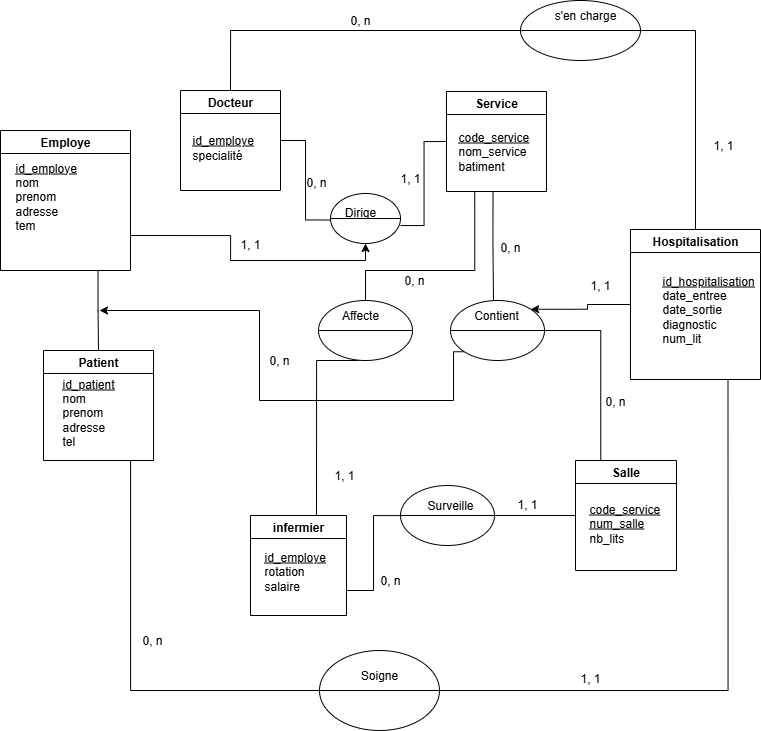

The diagram above was exported from draw.io. Its source (the exported page's mxGraphModel, read from the mxfile embedded in the PNG):
<mxGraphModel dx="1429" dy="758" grid="1" gridSize="10" guides="1" tooltips="1" connect="1" arrows="1" fold="1" page="1" pageScale="1" pageWidth="827" pageHeight="1169" math="0" shadow="0">
  <root>
    <mxCell id="0" />
    <mxCell id="1" parent="0" />
    <mxCell id="kr1Tt38KrGULmUKjjNE_-91" style="edgeStyle=orthogonalEdgeStyle;rounded=0;orthogonalLoop=1;jettySize=auto;html=1;exitX=0.75;exitY=1;exitDx=0;exitDy=0;entryX=0.5;entryY=0;entryDx=0;entryDy=0;endArrow=none;endFill=0;" edge="1" parent="1" source="kr1Tt38KrGULmUKjjNE_-1" target="kr1Tt38KrGULmUKjjNE_-21">
      <mxGeometry relative="1" as="geometry" />
    </mxCell>
    <mxCell id="kr1Tt38KrGULmUKjjNE_-95" style="edgeStyle=orthogonalEdgeStyle;rounded=0;orthogonalLoop=1;jettySize=auto;html=1;exitX=1;exitY=0.75;exitDx=0;exitDy=0;entryX=0.5;entryY=1;entryDx=0;entryDy=0;" edge="1" parent="1" source="kr1Tt38KrGULmUKjjNE_-1" target="kr1Tt38KrGULmUKjjNE_-24">
      <mxGeometry relative="1" as="geometry">
        <Array as="points">
          <mxPoint x="260" y="335" />
          <mxPoint x="260" y="360" />
          <mxPoint x="395" y="360" />
        </Array>
      </mxGeometry>
    </mxCell>
    <mxCell id="kr1Tt38KrGULmUKjjNE_-1" value="Employe" style="swimlane;whiteSpace=wrap;html=1;" vertex="1" parent="1">
      <mxGeometry x="30" y="230" width="130" height="140" as="geometry" />
    </mxCell>
    <mxCell id="kr1Tt38KrGULmUKjjNE_-2" value="&lt;u&gt;id_employe&lt;/u&gt;&lt;div&gt;nom&lt;/div&gt;&lt;div&gt;prenom&lt;/div&gt;&lt;div&gt;adresse&lt;/div&gt;&lt;div&gt;tem&lt;/div&gt;" style="text;html=1;align=left;verticalAlign=middle;whiteSpace=wrap;rounded=0;" vertex="1" parent="kr1Tt38KrGULmUKjjNE_-1">
      <mxGeometry x="13" y="51" width="60" height="30" as="geometry" />
    </mxCell>
    <mxCell id="kr1Tt38KrGULmUKjjNE_-41" style="edgeStyle=orthogonalEdgeStyle;rounded=0;orthogonalLoop=1;jettySize=auto;html=1;exitX=1;exitY=0.5;exitDx=0;exitDy=0;entryX=0;entryY=0.75;entryDx=0;entryDy=0;endArrow=none;endFill=0;" edge="1" parent="1" source="kr1Tt38KrGULmUKjjNE_-5" target="kr1Tt38KrGULmUKjjNE_-39">
      <mxGeometry relative="1" as="geometry" />
    </mxCell>
    <mxCell id="kr1Tt38KrGULmUKjjNE_-5" value="Docteur" style="swimlane;whiteSpace=wrap;html=1;" vertex="1" parent="1">
      <mxGeometry x="210" y="190" width="100" height="100" as="geometry" />
    </mxCell>
    <mxCell id="kr1Tt38KrGULmUKjjNE_-6" value="&lt;u&gt;id_employe&lt;/u&gt;&lt;div&gt;specialité&lt;/div&gt;" style="text;html=1;align=left;verticalAlign=middle;whiteSpace=wrap;rounded=0;" vertex="1" parent="kr1Tt38KrGULmUKjjNE_-5">
      <mxGeometry x="10" y="42" width="60" height="30" as="geometry" />
    </mxCell>
    <mxCell id="kr1Tt38KrGULmUKjjNE_-7" value="infermier" style="swimlane;whiteSpace=wrap;html=1;" vertex="1" parent="1">
      <mxGeometry x="280" y="615" width="96" height="100" as="geometry" />
    </mxCell>
    <mxCell id="kr1Tt38KrGULmUKjjNE_-8" value="&lt;u&gt;id_employe&lt;/u&gt;&lt;div&gt;rotation&lt;/div&gt;&lt;div&gt;salaire&lt;/div&gt;" style="text;html=1;align=left;verticalAlign=middle;whiteSpace=wrap;rounded=0;" vertex="1" parent="kr1Tt38KrGULmUKjjNE_-7">
      <mxGeometry x="12" y="22" width="58" height="68" as="geometry" />
    </mxCell>
    <mxCell id="kr1Tt38KrGULmUKjjNE_-9" value="Service" style="swimlane;whiteSpace=wrap;html=1;" vertex="1" parent="1">
      <mxGeometry x="476" y="191" width="100" height="100" as="geometry" />
    </mxCell>
    <mxCell id="kr1Tt38KrGULmUKjjNE_-10" value="&lt;u&gt;code_service&lt;/u&gt;&lt;div&gt;nom_service&lt;/div&gt;&lt;div&gt;batiment&lt;/div&gt;" style="text;html=1;align=left;verticalAlign=middle;whiteSpace=wrap;rounded=0;" vertex="1" parent="kr1Tt38KrGULmUKjjNE_-9">
      <mxGeometry x="10" y="20" width="73" height="80" as="geometry" />
    </mxCell>
    <mxCell id="kr1Tt38KrGULmUKjjNE_-11" value="Salle" style="swimlane;whiteSpace=wrap;html=1;" vertex="1" parent="1">
      <mxGeometry x="605" y="560" width="101" height="110" as="geometry" />
    </mxCell>
    <mxCell id="kr1Tt38KrGULmUKjjNE_-12" value="&lt;u&gt;code_service&lt;/u&gt;&lt;div&gt;&lt;u&gt;num_salle&lt;/u&gt;&lt;/div&gt;&lt;div&gt;nb_lits&lt;/div&gt;" style="text;html=1;align=left;verticalAlign=middle;whiteSpace=wrap;rounded=0;" vertex="1" parent="kr1Tt38KrGULmUKjjNE_-11">
      <mxGeometry x="12" y="15" width="78" height="95" as="geometry" />
    </mxCell>
    <mxCell id="kr1Tt38KrGULmUKjjNE_-125" style="edgeStyle=orthogonalEdgeStyle;rounded=0;orthogonalLoop=1;jettySize=auto;html=1;entryX=1;entryY=0;entryDx=0;entryDy=0;" edge="1" parent="1" source="kr1Tt38KrGULmUKjjNE_-15" target="kr1Tt38KrGULmUKjjNE_-50">
      <mxGeometry relative="1" as="geometry" />
    </mxCell>
    <mxCell id="kr1Tt38KrGULmUKjjNE_-15" value="Hospitalisation" style="swimlane;whiteSpace=wrap;html=1;" vertex="1" parent="1">
      <mxGeometry x="660" y="329" width="130" height="150" as="geometry" />
    </mxCell>
    <mxCell id="kr1Tt38KrGULmUKjjNE_-16" value="&lt;u&gt;id_hospitalisation&lt;/u&gt;&lt;div&gt;date_entree&lt;/div&gt;&lt;div&gt;date_sortie&lt;/div&gt;&lt;div&gt;diagnostic&lt;/div&gt;&lt;div&gt;num_lit&lt;/div&gt;" style="text;html=1;align=left;verticalAlign=middle;whiteSpace=wrap;rounded=0;" vertex="1" parent="kr1Tt38KrGULmUKjjNE_-15">
      <mxGeometry x="30" y="40" width="80" height="80" as="geometry" />
    </mxCell>
    <mxCell id="kr1Tt38KrGULmUKjjNE_-113" style="edgeStyle=orthogonalEdgeStyle;rounded=0;orthogonalLoop=1;jettySize=auto;html=1;endArrow=none;endFill=0;" edge="1" parent="1" source="kr1Tt38KrGULmUKjjNE_-21">
      <mxGeometry relative="1" as="geometry">
        <mxPoint x="350" y="790" as="targetPoint" />
        <Array as="points">
          <mxPoint x="160" y="790" />
        </Array>
      </mxGeometry>
    </mxCell>
    <mxCell id="kr1Tt38KrGULmUKjjNE_-21" value="Patient" style="swimlane;whiteSpace=wrap;html=1;" vertex="1" parent="1">
      <mxGeometry x="73" y="450" width="110" height="110" as="geometry" />
    </mxCell>
    <mxCell id="kr1Tt38KrGULmUKjjNE_-22" value="&lt;u&gt;id_patient&lt;/u&gt;&lt;div&gt;nom&lt;/div&gt;&lt;div&gt;prenom&lt;/div&gt;&lt;div&gt;adresse&lt;/div&gt;&lt;div&gt;tel&lt;/div&gt;" style="text;html=1;align=left;verticalAlign=middle;whiteSpace=wrap;rounded=0;" vertex="1" parent="kr1Tt38KrGULmUKjjNE_-21">
      <mxGeometry x="17" y="47" width="60" height="30" as="geometry" />
    </mxCell>
    <mxCell id="kr1Tt38KrGULmUKjjNE_-24" value="" style="ellipse;whiteSpace=wrap;html=1;" vertex="1" parent="1">
      <mxGeometry x="360" y="293" width="70" height="50" as="geometry" />
    </mxCell>
    <mxCell id="kr1Tt38KrGULmUKjjNE_-38" value="" style="endArrow=none;html=1;rounded=0;entryX=0;entryY=0.5;entryDx=0;entryDy=0;exitX=1;exitY=0.5;exitDx=0;exitDy=0;" edge="1" parent="1" source="kr1Tt38KrGULmUKjjNE_-24" target="kr1Tt38KrGULmUKjjNE_-24">
      <mxGeometry width="50" height="50" relative="1" as="geometry">
        <mxPoint x="540" y="510" as="sourcePoint" />
        <mxPoint x="590" y="460" as="targetPoint" />
      </mxGeometry>
    </mxCell>
    <mxCell id="kr1Tt38KrGULmUKjjNE_-49" style="edgeStyle=orthogonalEdgeStyle;rounded=0;orthogonalLoop=1;jettySize=auto;html=1;entryX=0;entryY=0.5;entryDx=0;entryDy=0;endArrow=none;endFill=0;" edge="1" parent="1" target="kr1Tt38KrGULmUKjjNE_-9">
      <mxGeometry relative="1" as="geometry">
        <mxPoint x="430" y="325" as="sourcePoint" />
      </mxGeometry>
    </mxCell>
    <mxCell id="kr1Tt38KrGULmUKjjNE_-39" value="Dirige" style="text;html=1;align=center;verticalAlign=middle;whiteSpace=wrap;rounded=0;" vertex="1" parent="1">
      <mxGeometry x="360" y="297" width="60" height="30" as="geometry" />
    </mxCell>
    <mxCell id="kr1Tt38KrGULmUKjjNE_-76" style="edgeStyle=orthogonalEdgeStyle;rounded=0;orthogonalLoop=1;jettySize=auto;html=1;entryX=0.25;entryY=0;entryDx=0;entryDy=0;endArrow=none;endFill=0;" edge="1" parent="1" source="kr1Tt38KrGULmUKjjNE_-50" target="kr1Tt38KrGULmUKjjNE_-11">
      <mxGeometry relative="1" as="geometry" />
    </mxCell>
    <mxCell id="kr1Tt38KrGULmUKjjNE_-92" style="edgeStyle=orthogonalEdgeStyle;rounded=0;orthogonalLoop=1;jettySize=auto;html=1;exitX=0;exitY=1;exitDx=0;exitDy=0;" edge="1" parent="1" source="kr1Tt38KrGULmUKjjNE_-50">
      <mxGeometry relative="1" as="geometry">
        <mxPoint x="129" y="410" as="targetPoint" />
        <mxPoint x="483.2300044568683" y="451.50530957518004" as="sourcePoint" />
        <Array as="points">
          <mxPoint x="483" y="452" />
          <mxPoint x="483" y="500" />
          <mxPoint x="289" y="500" />
          <mxPoint x="289" y="410" />
        </Array>
      </mxGeometry>
    </mxCell>
    <mxCell id="kr1Tt38KrGULmUKjjNE_-50" value="" style="ellipse;whiteSpace=wrap;html=1;" vertex="1" parent="1">
      <mxGeometry x="480" y="400" width="94" height="60" as="geometry" />
    </mxCell>
    <mxCell id="kr1Tt38KrGULmUKjjNE_-53" value="" style="endArrow=none;html=1;rounded=0;entryX=0;entryY=0.5;entryDx=0;entryDy=0;exitX=1;exitY=0.5;exitDx=0;exitDy=0;" edge="1" parent="1" source="kr1Tt38KrGULmUKjjNE_-50" target="kr1Tt38KrGULmUKjjNE_-50">
      <mxGeometry width="50" height="50" relative="1" as="geometry">
        <mxPoint x="370" y="510" as="sourcePoint" />
        <mxPoint x="420" y="460" as="targetPoint" />
      </mxGeometry>
    </mxCell>
    <mxCell id="kr1Tt38KrGULmUKjjNE_-56" style="edgeStyle=orthogonalEdgeStyle;rounded=0;orthogonalLoop=1;jettySize=auto;html=1;exitX=0.5;exitY=1;exitDx=0;exitDy=0;endArrow=none;endFill=0;" edge="1" parent="1" source="kr1Tt38KrGULmUKjjNE_-10">
      <mxGeometry relative="1" as="geometry">
        <mxPoint x="523" y="400" as="targetPoint" />
      </mxGeometry>
    </mxCell>
    <mxCell id="kr1Tt38KrGULmUKjjNE_-59" value="Contient" style="text;html=1;align=center;verticalAlign=middle;whiteSpace=wrap;rounded=0;" vertex="1" parent="1">
      <mxGeometry x="496" y="400" width="60" height="30" as="geometry" />
    </mxCell>
    <mxCell id="kr1Tt38KrGULmUKjjNE_-60" style="edgeStyle=orthogonalEdgeStyle;rounded=0;orthogonalLoop=1;jettySize=auto;html=1;exitX=0.5;exitY=1;exitDx=0;exitDy=0;" edge="1" parent="1" source="kr1Tt38KrGULmUKjjNE_-59" target="kr1Tt38KrGULmUKjjNE_-59">
      <mxGeometry relative="1" as="geometry" />
    </mxCell>
    <mxCell id="kr1Tt38KrGULmUKjjNE_-70" style="edgeStyle=orthogonalEdgeStyle;rounded=0;orthogonalLoop=1;jettySize=auto;html=1;entryX=0.75;entryY=0;entryDx=0;entryDy=0;endArrow=none;endFill=0;" edge="1" parent="1">
      <mxGeometry relative="1" as="geometry">
        <mxPoint x="389" y="460" as="sourcePoint" />
        <mxPoint x="346" y="615" as="targetPoint" />
      </mxGeometry>
    </mxCell>
    <mxCell id="kr1Tt38KrGULmUKjjNE_-63" value="" style="ellipse;whiteSpace=wrap;html=1;" vertex="1" parent="1">
      <mxGeometry x="348" y="400" width="94" height="60" as="geometry" />
    </mxCell>
    <mxCell id="kr1Tt38KrGULmUKjjNE_-64" value="" style="endArrow=none;html=1;rounded=0;exitX=0;exitY=0.5;exitDx=0;exitDy=0;entryX=1;entryY=0.5;entryDx=0;entryDy=0;" edge="1" parent="1" source="kr1Tt38KrGULmUKjjNE_-63" target="kr1Tt38KrGULmUKjjNE_-63">
      <mxGeometry width="50" height="50" relative="1" as="geometry">
        <mxPoint x="370" y="510" as="sourcePoint" />
        <mxPoint x="420" y="460" as="targetPoint" />
      </mxGeometry>
    </mxCell>
    <mxCell id="kr1Tt38KrGULmUKjjNE_-68" value="Affecte" style="text;html=1;align=center;verticalAlign=middle;whiteSpace=wrap;rounded=0;" vertex="1" parent="1">
      <mxGeometry x="360" y="400" width="60" height="30" as="geometry" />
    </mxCell>
    <mxCell id="kr1Tt38KrGULmUKjjNE_-69" style="edgeStyle=orthogonalEdgeStyle;rounded=0;orthogonalLoop=1;jettySize=auto;html=1;exitX=0.25;exitY=1;exitDx=0;exitDy=0;entryX=0.5;entryY=0;entryDx=0;entryDy=0;endArrow=none;endFill=0;" edge="1" parent="1" source="kr1Tt38KrGULmUKjjNE_-10" target="kr1Tt38KrGULmUKjjNE_-63">
      <mxGeometry relative="1" as="geometry">
        <Array as="points">
          <mxPoint x="504" y="370" />
          <mxPoint x="395" y="370" />
        </Array>
      </mxGeometry>
    </mxCell>
    <mxCell id="kr1Tt38KrGULmUKjjNE_-78" style="edgeStyle=orthogonalEdgeStyle;rounded=0;orthogonalLoop=1;jettySize=auto;html=1;entryX=0;entryY=0.5;entryDx=0;entryDy=0;endArrow=none;endFill=0;" edge="1" parent="1" source="kr1Tt38KrGULmUKjjNE_-77" target="kr1Tt38KrGULmUKjjNE_-11">
      <mxGeometry relative="1" as="geometry" />
    </mxCell>
    <mxCell id="kr1Tt38KrGULmUKjjNE_-80" style="edgeStyle=orthogonalEdgeStyle;rounded=0;orthogonalLoop=1;jettySize=auto;html=1;entryX=1;entryY=0.75;entryDx=0;entryDy=0;endArrow=none;endFill=0;" edge="1" parent="1" source="kr1Tt38KrGULmUKjjNE_-77" target="kr1Tt38KrGULmUKjjNE_-7">
      <mxGeometry relative="1" as="geometry" />
    </mxCell>
    <mxCell id="kr1Tt38KrGULmUKjjNE_-77" value="" style="ellipse;whiteSpace=wrap;html=1;" vertex="1" parent="1">
      <mxGeometry x="430" y="585" width="94" height="60" as="geometry" />
    </mxCell>
    <mxCell id="kr1Tt38KrGULmUKjjNE_-81" value="" style="endArrow=none;html=1;rounded=0;entryX=0;entryY=0.5;entryDx=0;entryDy=0;exitX=1;exitY=0.5;exitDx=0;exitDy=0;" edge="1" parent="1" source="kr1Tt38KrGULmUKjjNE_-77" target="kr1Tt38KrGULmUKjjNE_-77">
      <mxGeometry width="50" height="50" relative="1" as="geometry">
        <mxPoint x="370" y="510" as="sourcePoint" />
        <mxPoint x="420" y="460" as="targetPoint" />
      </mxGeometry>
    </mxCell>
    <mxCell id="kr1Tt38KrGULmUKjjNE_-82" value="Surveille" style="text;html=1;align=center;verticalAlign=middle;whiteSpace=wrap;rounded=0;" vertex="1" parent="1">
      <mxGeometry x="450" y="590" width="60" height="30" as="geometry" />
    </mxCell>
    <mxCell id="kr1Tt38KrGULmUKjjNE_-96" value="1, 1" style="text;html=1;align=center;verticalAlign=middle;whiteSpace=wrap;rounded=0;" vertex="1" parent="1">
      <mxGeometry x="250" y="329" width="60" height="30" as="geometry" />
    </mxCell>
    <mxCell id="kr1Tt38KrGULmUKjjNE_-100" value="1, 1" style="text;html=1;align=center;verticalAlign=middle;whiteSpace=wrap;rounded=0;" vertex="1" parent="1">
      <mxGeometry x="410" y="263" width="60" height="30" as="geometry" />
    </mxCell>
    <mxCell id="kr1Tt38KrGULmUKjjNE_-101" value="0, n" style="text;html=1;align=center;verticalAlign=middle;whiteSpace=wrap;rounded=0;" vertex="1" parent="1">
      <mxGeometry x="316" y="267" width="60" height="30" as="geometry" />
    </mxCell>
    <mxCell id="kr1Tt38KrGULmUKjjNE_-102" value="0, n" style="text;html=1;align=center;verticalAlign=middle;whiteSpace=wrap;rounded=0;" vertex="1" parent="1">
      <mxGeometry x="510" y="327" width="60" height="40" as="geometry" />
    </mxCell>
    <mxCell id="kr1Tt38KrGULmUKjjNE_-103" value="0, n" style="text;html=1;align=center;verticalAlign=middle;whiteSpace=wrap;rounded=0;" vertex="1" parent="1">
      <mxGeometry x="414" y="360" width="60" height="40" as="geometry" />
    </mxCell>
    <mxCell id="kr1Tt38KrGULmUKjjNE_-104" value="1, 1" style="text;html=1;align=center;verticalAlign=middle;whiteSpace=wrap;rounded=0;" vertex="1" parent="1">
      <mxGeometry x="349" y="560" width="50" height="30" as="geometry" />
    </mxCell>
    <mxCell id="kr1Tt38KrGULmUKjjNE_-106" value="0, n" style="text;html=1;align=center;verticalAlign=middle;whiteSpace=wrap;rounded=0;" vertex="1" parent="1">
      <mxGeometry x="390" y="660" width="60" height="40" as="geometry" />
    </mxCell>
    <mxCell id="kr1Tt38KrGULmUKjjNE_-107" value="1, 1" style="text;html=1;align=center;verticalAlign=middle;whiteSpace=wrap;rounded=0;" vertex="1" parent="1">
      <mxGeometry x="527" y="589" width="60" height="30" as="geometry" />
    </mxCell>
    <mxCell id="kr1Tt38KrGULmUKjjNE_-112" style="edgeStyle=orthogonalEdgeStyle;rounded=0;orthogonalLoop=1;jettySize=auto;html=1;entryX=0.75;entryY=1;entryDx=0;entryDy=0;endArrow=none;endFill=0;" edge="1" parent="1" source="kr1Tt38KrGULmUKjjNE_-108" target="kr1Tt38KrGULmUKjjNE_-15">
      <mxGeometry relative="1" as="geometry" />
    </mxCell>
    <mxCell id="kr1Tt38KrGULmUKjjNE_-108" value="" style="ellipse;whiteSpace=wrap;html=1;" vertex="1" parent="1">
      <mxGeometry x="349" y="750" width="120" height="80" as="geometry" />
    </mxCell>
    <mxCell id="kr1Tt38KrGULmUKjjNE_-110" value="" style="endArrow=none;html=1;rounded=0;entryX=1;entryY=0.5;entryDx=0;entryDy=0;exitX=0;exitY=0.5;exitDx=0;exitDy=0;" edge="1" parent="1" source="kr1Tt38KrGULmUKjjNE_-108" target="kr1Tt38KrGULmUKjjNE_-108">
      <mxGeometry width="50" height="50" relative="1" as="geometry">
        <mxPoint x="310" y="830" as="sourcePoint" />
        <mxPoint x="360" y="780" as="targetPoint" />
      </mxGeometry>
    </mxCell>
    <mxCell id="kr1Tt38KrGULmUKjjNE_-111" value="Soigne" style="text;html=1;align=center;verticalAlign=middle;whiteSpace=wrap;rounded=0;" vertex="1" parent="1">
      <mxGeometry x="379" y="760" width="60" height="30" as="geometry" />
    </mxCell>
    <mxCell id="kr1Tt38KrGULmUKjjNE_-114" value="0, n" style="text;html=1;align=center;verticalAlign=middle;whiteSpace=wrap;rounded=0;" vertex="1" parent="1">
      <mxGeometry x="152" y="720" width="60" height="40" as="geometry" />
    </mxCell>
    <mxCell id="kr1Tt38KrGULmUKjjNE_-115" value="1, 1" style="text;html=1;align=center;verticalAlign=middle;whiteSpace=wrap;rounded=0;" vertex="1" parent="1">
      <mxGeometry x="590" y="763" width="60" height="30" as="geometry" />
    </mxCell>
    <mxCell id="kr1Tt38KrGULmUKjjNE_-122" style="edgeStyle=orthogonalEdgeStyle;rounded=0;orthogonalLoop=1;jettySize=auto;html=1;entryX=0.5;entryY=0;entryDx=0;entryDy=0;endArrow=none;endFill=0;" edge="1" parent="1" source="kr1Tt38KrGULmUKjjNE_-117" target="kr1Tt38KrGULmUKjjNE_-5">
      <mxGeometry relative="1" as="geometry" />
    </mxCell>
    <mxCell id="kr1Tt38KrGULmUKjjNE_-117" value="" style="ellipse;whiteSpace=wrap;html=1;" vertex="1" parent="1">
      <mxGeometry x="550" y="100" width="120" height="60" as="geometry" />
    </mxCell>
    <mxCell id="kr1Tt38KrGULmUKjjNE_-118" value="" style="endArrow=none;html=1;rounded=0;entryX=0;entryY=0.5;entryDx=0;entryDy=0;exitX=1;exitY=0.5;exitDx=0;exitDy=0;" edge="1" parent="1" source="kr1Tt38KrGULmUKjjNE_-117" target="kr1Tt38KrGULmUKjjNE_-117">
      <mxGeometry width="50" height="50" relative="1" as="geometry">
        <mxPoint x="260" y="450" as="sourcePoint" />
        <mxPoint x="310" y="400" as="targetPoint" />
      </mxGeometry>
    </mxCell>
    <mxCell id="kr1Tt38KrGULmUKjjNE_-121" style="edgeStyle=orthogonalEdgeStyle;rounded=0;orthogonalLoop=1;jettySize=auto;html=1;entryX=0.5;entryY=0;entryDx=0;entryDy=0;endArrow=none;endFill=0;exitX=1;exitY=0.5;exitDx=0;exitDy=0;" edge="1" parent="1" source="kr1Tt38KrGULmUKjjNE_-117" target="kr1Tt38KrGULmUKjjNE_-15">
      <mxGeometry relative="1" as="geometry">
        <mxPoint x="615" y="160" as="sourcePoint" />
      </mxGeometry>
    </mxCell>
    <mxCell id="kr1Tt38KrGULmUKjjNE_-119" value="s'en charge" style="text;html=1;align=center;verticalAlign=middle;whiteSpace=wrap;rounded=0;" vertex="1" parent="1">
      <mxGeometry x="570" y="100" width="90" height="30" as="geometry" />
    </mxCell>
    <mxCell id="kr1Tt38KrGULmUKjjNE_-123" value="1, 1" style="text;html=1;align=center;verticalAlign=middle;whiteSpace=wrap;rounded=0;" vertex="1" parent="1">
      <mxGeometry x="723" y="230" width="60" height="30" as="geometry" />
    </mxCell>
    <mxCell id="kr1Tt38KrGULmUKjjNE_-124" value="0, n" style="text;html=1;align=center;verticalAlign=middle;whiteSpace=wrap;rounded=0;" vertex="1" parent="1">
      <mxGeometry x="360" y="100" width="60" height="40" as="geometry" />
    </mxCell>
    <mxCell id="kr1Tt38KrGULmUKjjNE_-127" value="1, 1" style="text;html=1;align=center;verticalAlign=middle;whiteSpace=wrap;rounded=0;" vertex="1" parent="1">
      <mxGeometry x="600" y="370" width="60" height="30" as="geometry" />
    </mxCell>
    <mxCell id="kr1Tt38KrGULmUKjjNE_-128" value="0, n" style="text;html=1;align=center;verticalAlign=middle;whiteSpace=wrap;rounded=0;" vertex="1" parent="1">
      <mxGeometry x="615" y="481" width="60" height="40" as="geometry" />
    </mxCell>
    <mxCell id="kr1Tt38KrGULmUKjjNE_-131" value="0, n" style="text;html=1;align=center;verticalAlign=middle;whiteSpace=wrap;rounded=0;" vertex="1" parent="1">
      <mxGeometry x="279" y="440" width="60" height="40" as="geometry" />
    </mxCell>
  </root>
</mxGraphModel>